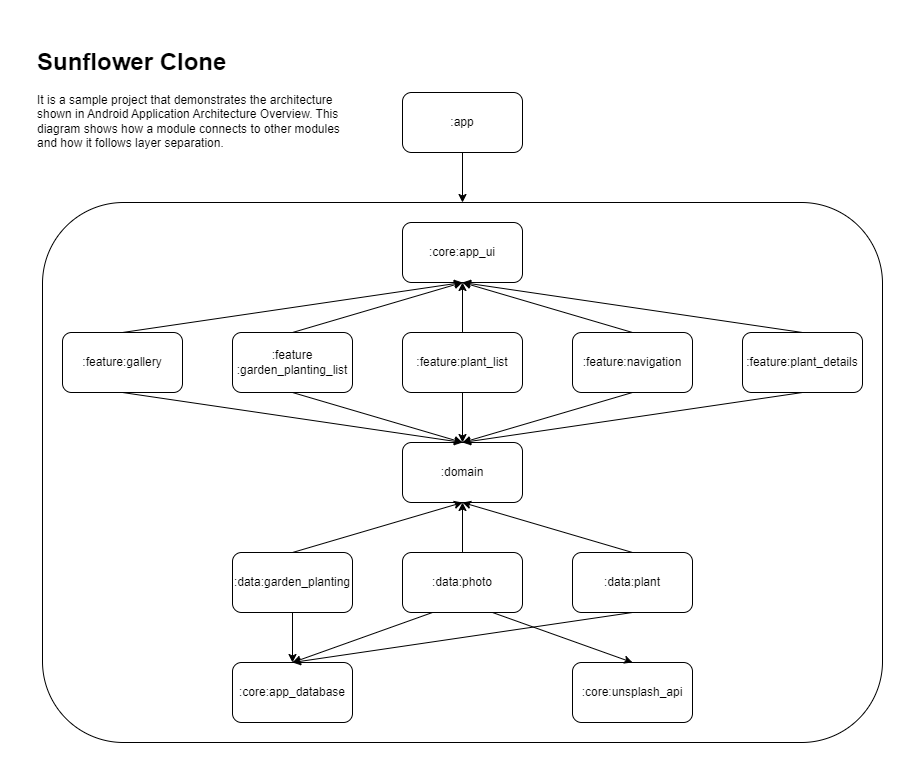

The diagram above was exported from draw.io. Its source (the exported page's mxGraphModel, read from the mxfile embedded in the PNG):
<mxGraphModel dx="-1150" dy="534" grid="1" gridSize="10" guides="1" tooltips="1" connect="1" arrows="1" fold="1" page="1" pageScale="1" pageWidth="1100" pageHeight="850" background="none" math="0" shadow="0">
  <root>
    <mxCell id="0" />
    <mxCell id="1" parent="0" />
    <mxCell id="2Qwa14jUGb-N2Y9A-gMO-39" value="" style="group" vertex="1" connectable="0" parent="1">
      <mxGeometry x="2330" y="100" width="840" height="650" as="geometry" />
    </mxCell>
    <mxCell id="2Qwa14jUGb-N2Y9A-gMO-1" value=":app" style="rounded=1;whiteSpace=wrap;html=1;" vertex="1" parent="2Qwa14jUGb-N2Y9A-gMO-39">
      <mxGeometry x="360" width="120" height="60" as="geometry" />
    </mxCell>
    <mxCell id="2Qwa14jUGb-N2Y9A-gMO-38" value="" style="endArrow=classic;html=1;rounded=0;exitX=0.5;exitY=1;exitDx=0;exitDy=0;entryX=0.5;entryY=0;entryDx=0;entryDy=0;" edge="1" parent="2Qwa14jUGb-N2Y9A-gMO-39" source="2Qwa14jUGb-N2Y9A-gMO-1" target="2Qwa14jUGb-N2Y9A-gMO-36">
      <mxGeometry width="50" height="50" relative="1" as="geometry">
        <mxPoint x="390" y="220" as="sourcePoint" />
        <mxPoint x="440" y="170" as="targetPoint" />
      </mxGeometry>
    </mxCell>
    <mxCell id="2Qwa14jUGb-N2Y9A-gMO-36" value="" style="rounded=1;whiteSpace=wrap;html=1;container=0;" vertex="1" parent="2Qwa14jUGb-N2Y9A-gMO-39">
      <mxGeometry y="110" width="840" height="540" as="geometry" />
    </mxCell>
    <mxCell id="2Qwa14jUGb-N2Y9A-gMO-2" value=":feature:gallery" style="rounded=1;whiteSpace=wrap;html=1;container=0;" vertex="1" parent="2Qwa14jUGb-N2Y9A-gMO-39">
      <mxGeometry x="20" y="240" width="120" height="60" as="geometry" />
    </mxCell>
    <mxCell id="2Qwa14jUGb-N2Y9A-gMO-3" value=":feature&lt;br&gt;:garden_planting_list" style="rounded=1;whiteSpace=wrap;html=1;container=0;" vertex="1" parent="2Qwa14jUGb-N2Y9A-gMO-39">
      <mxGeometry x="190" y="240" width="120" height="60" as="geometry" />
    </mxCell>
    <mxCell id="2Qwa14jUGb-N2Y9A-gMO-4" value=":feature:navigation" style="rounded=1;whiteSpace=wrap;html=1;container=0;" vertex="1" parent="2Qwa14jUGb-N2Y9A-gMO-39">
      <mxGeometry x="530" y="240" width="120" height="60" as="geometry" />
    </mxCell>
    <mxCell id="2Qwa14jUGb-N2Y9A-gMO-5" value=":feature:plant_details" style="rounded=1;whiteSpace=wrap;html=1;container=0;" vertex="1" parent="2Qwa14jUGb-N2Y9A-gMO-39">
      <mxGeometry x="700" y="240" width="120" height="60" as="geometry" />
    </mxCell>
    <mxCell id="2Qwa14jUGb-N2Y9A-gMO-6" value=":feature:plant_list" style="rounded=1;whiteSpace=wrap;html=1;container=0;" vertex="1" parent="2Qwa14jUGb-N2Y9A-gMO-39">
      <mxGeometry x="360" y="240" width="120" height="60" as="geometry" />
    </mxCell>
    <mxCell id="2Qwa14jUGb-N2Y9A-gMO-11" value=":core:app_ui" style="rounded=1;whiteSpace=wrap;html=1;container=0;" vertex="1" parent="2Qwa14jUGb-N2Y9A-gMO-39">
      <mxGeometry x="360" y="130" width="120" height="60" as="geometry" />
    </mxCell>
    <mxCell id="2Qwa14jUGb-N2Y9A-gMO-20" value=":domain" style="rounded=1;whiteSpace=wrap;html=1;container=0;" vertex="1" parent="2Qwa14jUGb-N2Y9A-gMO-39">
      <mxGeometry x="360" y="350" width="120" height="60" as="geometry" />
    </mxCell>
    <mxCell id="2Qwa14jUGb-N2Y9A-gMO-21" value="" style="endArrow=classic;html=1;rounded=0;exitX=0.5;exitY=0;exitDx=0;exitDy=0;entryX=0.5;entryY=1;entryDx=0;entryDy=0;" edge="1" parent="2Qwa14jUGb-N2Y9A-gMO-39" source="2Qwa14jUGb-N2Y9A-gMO-3" target="2Qwa14jUGb-N2Y9A-gMO-11">
      <mxGeometry width="50" height="50" relative="1" as="geometry">
        <mxPoint x="290" y="440" as="sourcePoint" />
        <mxPoint x="340" y="390" as="targetPoint" />
      </mxGeometry>
    </mxCell>
    <mxCell id="2Qwa14jUGb-N2Y9A-gMO-22" value="" style="endArrow=classic;html=1;rounded=0;entryX=0.5;entryY=1;entryDx=0;entryDy=0;exitX=0.5;exitY=0;exitDx=0;exitDy=0;" edge="1" parent="2Qwa14jUGb-N2Y9A-gMO-39" source="2Qwa14jUGb-N2Y9A-gMO-2" target="2Qwa14jUGb-N2Y9A-gMO-11">
      <mxGeometry width="50" height="50" relative="1" as="geometry">
        <mxPoint x="290" y="440" as="sourcePoint" />
        <mxPoint x="340" y="390" as="targetPoint" />
      </mxGeometry>
    </mxCell>
    <mxCell id="2Qwa14jUGb-N2Y9A-gMO-23" value="" style="endArrow=classic;html=1;rounded=0;exitX=0.5;exitY=0;exitDx=0;exitDy=0;entryX=0.5;entryY=1;entryDx=0;entryDy=0;" edge="1" parent="2Qwa14jUGb-N2Y9A-gMO-39" source="2Qwa14jUGb-N2Y9A-gMO-6" target="2Qwa14jUGb-N2Y9A-gMO-11">
      <mxGeometry width="50" height="50" relative="1" as="geometry">
        <mxPoint x="260" y="250" as="sourcePoint" />
        <mxPoint x="430" y="200" as="targetPoint" />
      </mxGeometry>
    </mxCell>
    <mxCell id="2Qwa14jUGb-N2Y9A-gMO-24" value="" style="endArrow=classic;html=1;rounded=0;exitX=0.5;exitY=0;exitDx=0;exitDy=0;entryX=0.5;entryY=1;entryDx=0;entryDy=0;" edge="1" parent="2Qwa14jUGb-N2Y9A-gMO-39" source="2Qwa14jUGb-N2Y9A-gMO-4" target="2Qwa14jUGb-N2Y9A-gMO-11">
      <mxGeometry width="50" height="50" relative="1" as="geometry">
        <mxPoint x="260" y="250" as="sourcePoint" />
        <mxPoint x="430" y="200" as="targetPoint" />
      </mxGeometry>
    </mxCell>
    <mxCell id="2Qwa14jUGb-N2Y9A-gMO-25" value="" style="endArrow=classic;html=1;rounded=0;exitX=0.5;exitY=0;exitDx=0;exitDy=0;entryX=0.5;entryY=1;entryDx=0;entryDy=0;" edge="1" parent="2Qwa14jUGb-N2Y9A-gMO-39" source="2Qwa14jUGb-N2Y9A-gMO-5" target="2Qwa14jUGb-N2Y9A-gMO-11">
      <mxGeometry width="50" height="50" relative="1" as="geometry">
        <mxPoint x="600" y="250" as="sourcePoint" />
        <mxPoint x="430" y="200" as="targetPoint" />
      </mxGeometry>
    </mxCell>
    <mxCell id="2Qwa14jUGb-N2Y9A-gMO-26" value="" style="endArrow=classic;html=1;rounded=0;exitX=0.5;exitY=1;exitDx=0;exitDy=0;entryX=0.5;entryY=0;entryDx=0;entryDy=0;" edge="1" parent="2Qwa14jUGb-N2Y9A-gMO-39" source="2Qwa14jUGb-N2Y9A-gMO-6" target="2Qwa14jUGb-N2Y9A-gMO-20">
      <mxGeometry width="50" height="50" relative="1" as="geometry">
        <mxPoint x="430" y="250" as="sourcePoint" />
        <mxPoint x="430" y="200" as="targetPoint" />
      </mxGeometry>
    </mxCell>
    <mxCell id="2Qwa14jUGb-N2Y9A-gMO-27" value="" style="endArrow=classic;html=1;rounded=0;exitX=0.5;exitY=1;exitDx=0;exitDy=0;entryX=0.5;entryY=0;entryDx=0;entryDy=0;" edge="1" parent="2Qwa14jUGb-N2Y9A-gMO-39" source="2Qwa14jUGb-N2Y9A-gMO-3" target="2Qwa14jUGb-N2Y9A-gMO-20">
      <mxGeometry width="50" height="50" relative="1" as="geometry">
        <mxPoint x="430" y="310" as="sourcePoint" />
        <mxPoint x="430" y="360" as="targetPoint" />
      </mxGeometry>
    </mxCell>
    <mxCell id="2Qwa14jUGb-N2Y9A-gMO-28" value="" style="endArrow=classic;html=1;rounded=0;exitX=0.5;exitY=1;exitDx=0;exitDy=0;entryX=0.5;entryY=0;entryDx=0;entryDy=0;" edge="1" parent="2Qwa14jUGb-N2Y9A-gMO-39" source="2Qwa14jUGb-N2Y9A-gMO-4" target="2Qwa14jUGb-N2Y9A-gMO-20">
      <mxGeometry width="50" height="50" relative="1" as="geometry">
        <mxPoint x="440" y="320" as="sourcePoint" />
        <mxPoint x="440" y="370" as="targetPoint" />
      </mxGeometry>
    </mxCell>
    <mxCell id="2Qwa14jUGb-N2Y9A-gMO-29" value="" style="endArrow=classic;html=1;rounded=0;exitX=0.5;exitY=1;exitDx=0;exitDy=0;entryX=0.5;entryY=0;entryDx=0;entryDy=0;" edge="1" parent="2Qwa14jUGb-N2Y9A-gMO-39" source="2Qwa14jUGb-N2Y9A-gMO-2" target="2Qwa14jUGb-N2Y9A-gMO-20">
      <mxGeometry width="50" height="50" relative="1" as="geometry">
        <mxPoint x="450" y="330" as="sourcePoint" />
        <mxPoint x="450" y="380" as="targetPoint" />
      </mxGeometry>
    </mxCell>
    <mxCell id="2Qwa14jUGb-N2Y9A-gMO-30" value="" style="endArrow=classic;html=1;rounded=0;exitX=0.5;exitY=1;exitDx=0;exitDy=0;entryX=0.5;entryY=0;entryDx=0;entryDy=0;" edge="1" parent="2Qwa14jUGb-N2Y9A-gMO-39" source="2Qwa14jUGb-N2Y9A-gMO-5" target="2Qwa14jUGb-N2Y9A-gMO-20">
      <mxGeometry width="50" height="50" relative="1" as="geometry">
        <mxPoint x="460" y="340" as="sourcePoint" />
        <mxPoint x="460" y="390" as="targetPoint" />
      </mxGeometry>
    </mxCell>
    <mxCell id="2Qwa14jUGb-N2Y9A-gMO-31" value="" style="endArrow=classic;html=1;rounded=0;exitX=0.5;exitY=0;exitDx=0;exitDy=0;entryX=0.5;entryY=1;entryDx=0;entryDy=0;" edge="1" parent="2Qwa14jUGb-N2Y9A-gMO-39" source="2Qwa14jUGb-N2Y9A-gMO-7" target="2Qwa14jUGb-N2Y9A-gMO-20">
      <mxGeometry width="50" height="50" relative="1" as="geometry">
        <mxPoint x="470" y="350" as="sourcePoint" />
        <mxPoint x="470" y="400" as="targetPoint" />
      </mxGeometry>
    </mxCell>
    <mxCell id="2Qwa14jUGb-N2Y9A-gMO-32" value="" style="endArrow=classic;html=1;rounded=0;exitX=0.5;exitY=0;exitDx=0;exitDy=0;entryX=0.5;entryY=1;entryDx=0;entryDy=0;" edge="1" parent="2Qwa14jUGb-N2Y9A-gMO-39" source="2Qwa14jUGb-N2Y9A-gMO-8" target="2Qwa14jUGb-N2Y9A-gMO-20">
      <mxGeometry width="50" height="50" relative="1" as="geometry">
        <mxPoint x="480" y="360" as="sourcePoint" />
        <mxPoint x="480" y="410" as="targetPoint" />
      </mxGeometry>
    </mxCell>
    <mxCell id="2Qwa14jUGb-N2Y9A-gMO-33" value="" style="endArrow=classic;html=1;rounded=0;exitX=0.5;exitY=0;exitDx=0;exitDy=0;entryX=0.5;entryY=1;entryDx=0;entryDy=0;" edge="1" parent="2Qwa14jUGb-N2Y9A-gMO-39" source="2Qwa14jUGb-N2Y9A-gMO-9" target="2Qwa14jUGb-N2Y9A-gMO-20">
      <mxGeometry width="50" height="50" relative="1" as="geometry">
        <mxPoint x="490" y="370" as="sourcePoint" />
        <mxPoint x="490" y="420" as="targetPoint" />
      </mxGeometry>
    </mxCell>
    <mxCell id="2Qwa14jUGb-N2Y9A-gMO-7" value=":data:garden_planting" style="rounded=1;whiteSpace=wrap;html=1;container=0;" vertex="1" parent="2Qwa14jUGb-N2Y9A-gMO-39">
      <mxGeometry x="190" y="460" width="120" height="60" as="geometry" />
    </mxCell>
    <mxCell id="2Qwa14jUGb-N2Y9A-gMO-8" value=":data:photo" style="rounded=1;whiteSpace=wrap;html=1;container=0;" vertex="1" parent="2Qwa14jUGb-N2Y9A-gMO-39">
      <mxGeometry x="360" y="460" width="120" height="60" as="geometry" />
    </mxCell>
    <mxCell id="2Qwa14jUGb-N2Y9A-gMO-9" value=":data:plant" style="rounded=1;whiteSpace=wrap;html=1;container=0;" vertex="1" parent="2Qwa14jUGb-N2Y9A-gMO-39">
      <mxGeometry x="530" y="460" width="120" height="60" as="geometry" />
    </mxCell>
    <mxCell id="2Qwa14jUGb-N2Y9A-gMO-10" value=":core:app_database" style="rounded=1;whiteSpace=wrap;html=1;container=0;" vertex="1" parent="2Qwa14jUGb-N2Y9A-gMO-39">
      <mxGeometry x="190" y="570" width="120" height="60" as="geometry" />
    </mxCell>
    <mxCell id="2Qwa14jUGb-N2Y9A-gMO-12" value=":core:unsplash_api" style="rounded=1;whiteSpace=wrap;html=1;container=0;" vertex="1" parent="2Qwa14jUGb-N2Y9A-gMO-39">
      <mxGeometry x="530" y="570" width="120" height="60" as="geometry" />
    </mxCell>
    <mxCell id="2Qwa14jUGb-N2Y9A-gMO-13" value="" style="endArrow=classic;html=1;rounded=0;entryX=0.5;entryY=0;entryDx=0;entryDy=0;exitX=0.5;exitY=1;exitDx=0;exitDy=0;" edge="1" parent="2Qwa14jUGb-N2Y9A-gMO-39" source="2Qwa14jUGb-N2Y9A-gMO-7" target="2Qwa14jUGb-N2Y9A-gMO-10">
      <mxGeometry width="50" height="50" relative="1" as="geometry">
        <mxPoint x="290" y="550" as="sourcePoint" />
        <mxPoint x="340" y="500" as="targetPoint" />
      </mxGeometry>
    </mxCell>
    <mxCell id="2Qwa14jUGb-N2Y9A-gMO-14" value="" style="endArrow=classic;html=1;rounded=0;entryX=0.5;entryY=0;entryDx=0;entryDy=0;exitX=0.25;exitY=1;exitDx=0;exitDy=0;" edge="1" parent="2Qwa14jUGb-N2Y9A-gMO-39" source="2Qwa14jUGb-N2Y9A-gMO-8" target="2Qwa14jUGb-N2Y9A-gMO-10">
      <mxGeometry width="50" height="50" relative="1" as="geometry">
        <mxPoint x="260" y="530" as="sourcePoint" />
        <mxPoint x="260" y="580" as="targetPoint" />
      </mxGeometry>
    </mxCell>
    <mxCell id="2Qwa14jUGb-N2Y9A-gMO-15" value="" style="endArrow=classic;html=1;rounded=0;entryX=0.5;entryY=0;entryDx=0;entryDy=0;exitX=0.75;exitY=1;exitDx=0;exitDy=0;" edge="1" parent="2Qwa14jUGb-N2Y9A-gMO-39" source="2Qwa14jUGb-N2Y9A-gMO-8" target="2Qwa14jUGb-N2Y9A-gMO-12">
      <mxGeometry width="50" height="50" relative="1" as="geometry">
        <mxPoint x="260" y="530" as="sourcePoint" />
        <mxPoint x="260" y="580" as="targetPoint" />
      </mxGeometry>
    </mxCell>
    <mxCell id="2Qwa14jUGb-N2Y9A-gMO-16" value="" style="endArrow=classic;html=1;rounded=0;entryX=0.5;entryY=0;entryDx=0;entryDy=0;exitX=0.5;exitY=1;exitDx=0;exitDy=0;" edge="1" parent="2Qwa14jUGb-N2Y9A-gMO-39" source="2Qwa14jUGb-N2Y9A-gMO-9" target="2Qwa14jUGb-N2Y9A-gMO-10">
      <mxGeometry width="50" height="50" relative="1" as="geometry">
        <mxPoint x="260" y="530" as="sourcePoint" />
        <mxPoint x="260" y="580" as="targetPoint" />
      </mxGeometry>
    </mxCell>
    <mxCell id="2Qwa14jUGb-N2Y9A-gMO-40" value="&lt;h1&gt;Sunflower Clone&lt;/h1&gt;&lt;p&gt;It is a sample project that demonstrates the architecture shown in Android Application Architecture Overview. This diagram shows how a module connects to other modules and how it follows layer separation.&lt;/p&gt;" style="text;html=1;strokeColor=none;fillColor=none;spacing=5;spacingTop=-20;whiteSpace=wrap;overflow=hidden;rounded=0;" vertex="1" parent="1">
      <mxGeometry x="2320" y="50" width="320" height="120" as="geometry" />
    </mxCell>
  </root>
</mxGraphModel>